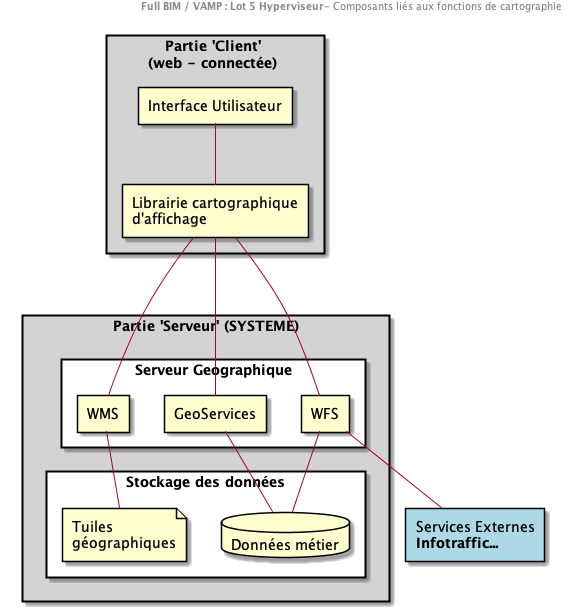

The diagram above was rendered by PlantUML. Its source (embedded in the PNG):
@startuml
header
<b>Full BIM / VAMP : Lot 5 Hyperviseur</b>- Composants liés aux fonctions de cartographie
end header

Rectangle "Partie 'Client' \n(web - connectée) " as Client #lightgrey {
Rectangle "Interface Utilisateur" as CWeb001
Rectangle "Librairie cartographique \n d'affichage" as CWeb002

}

Rectangle "Partie 'Serveur' (SYSTEME)" as Serveur #lightgrey{
Rectangle "Serveur Geographique" as Serv001 #white {
Rectangle WMS
Rectangle WFS
Rectangle GeoServices

}

Rectangle "Stockage des données" as datastore #white{
database "Données métier" as data
file "Tuiles \n géographiques" as tiles


}



}
Rectangle "Services Externes \n **Infotraffic...**"  as Ext001 #lightblue

CWeb001--CWeb002
CWeb002---WMS
CWeb002---WFS
CWeb002---GeoServices

WFS -- Ext001

WFS -- data
WMS -- tiles
GeoServices -- data

@enduml